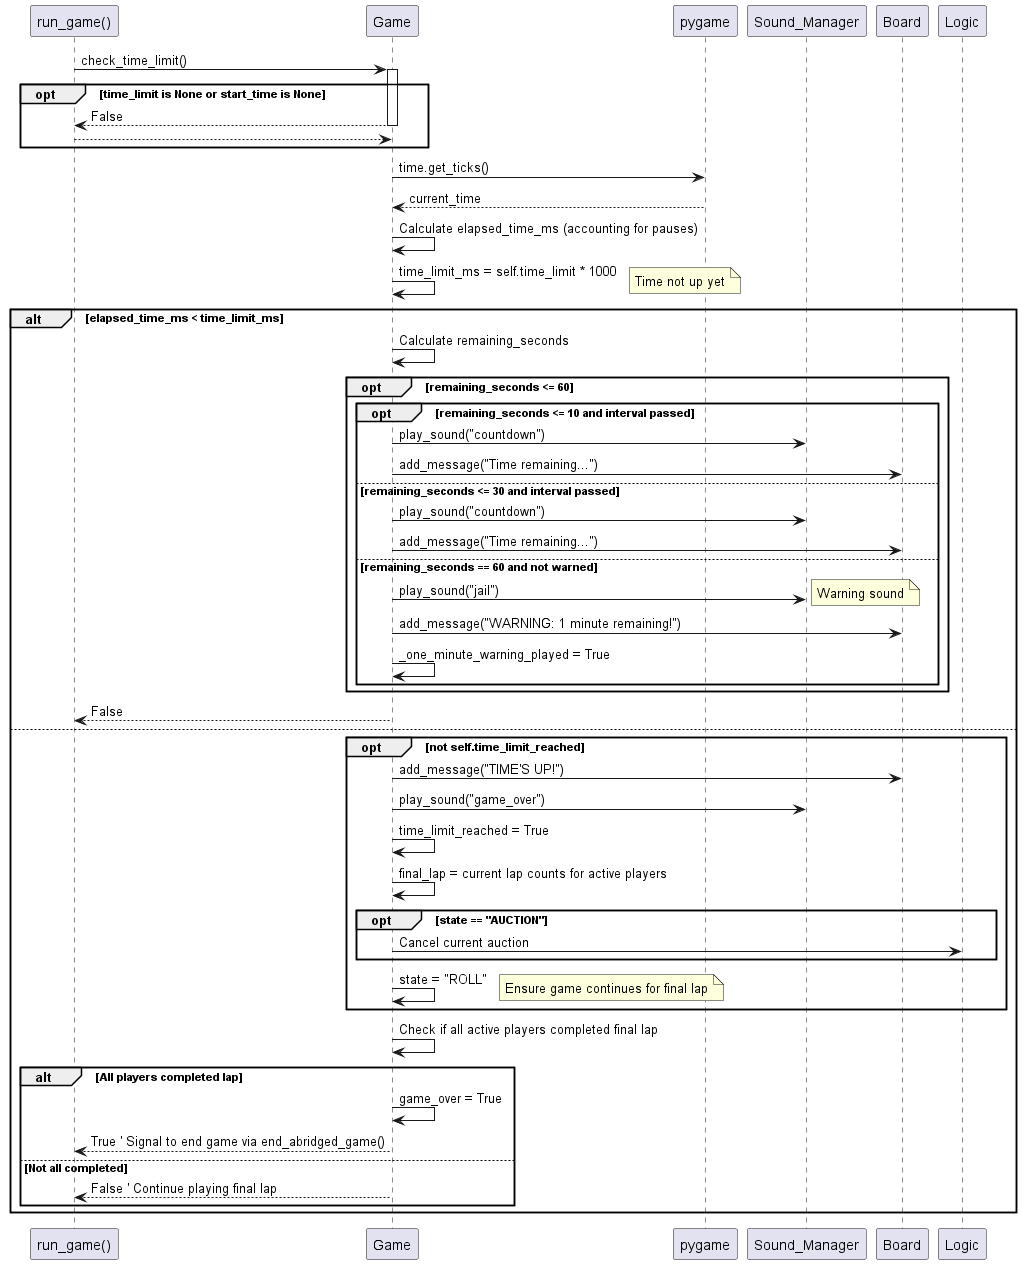

The diagram above was rendered by PlantUML. Its source (embedded in the PNG):
@startuml
participant "run_game()" as Runner
participant "Game" as GameObj
participant "pygame" as Pygame
participant "Sound_Manager" as SM
participant "Board" as BoardObj

Runner -> GameObj : check_time_limit()
activate GameObj
opt time_limit is None or start_time is None
    GameObj --> Runner : False
    deactivate GameObj
    return
end

GameObj -> Pygame : time.get_ticks()
Pygame --> GameObj : current_time
GameObj -> GameObj : Calculate elapsed_time_ms (accounting for pauses)
GameObj -> GameObj : time_limit_ms = self.time_limit * 1000

alt elapsed_time_ms < time_limit_ms
    note right: Time not up yet
    GameObj -> GameObj : Calculate remaining_seconds
    opt remaining_seconds <= 60
        opt remaining_seconds <= 10 and interval passed
            GameObj -> SM : play_sound("countdown")
            GameObj -> BoardObj : add_message("Time remaining...")
        else remaining_seconds <= 30 and interval passed
            GameObj -> SM : play_sound("countdown")
            GameObj -> BoardObj : add_message("Time remaining...")
        else remaining_seconds == 60 and not warned
            GameObj -> SM : play_sound("jail")
            note right: Warning sound
            GameObj -> BoardObj : add_message("WARNING: 1 minute remaining!")
            GameObj -> GameObj : _one_minute_warning_played = True
        end
    end
    GameObj --> Runner : False
else
    note right: Time limit reached or exceeded
    opt not self.time_limit_reached
        GameObj -> BoardObj : add_message("TIME'S UP!")
        GameObj -> SM : play_sound("game_over")
        GameObj -> GameObj : time_limit_reached = True
        GameObj -> GameObj : final_lap = current lap counts for active players
        opt state == "AUCTION"
             GameObj -> Logic : Cancel current auction
        end
        GameObj -> GameObj : state = "ROLL"
        note right: Ensure game continues for final lap
    end

    GameObj -> GameObj : Check if all active players completed final lap
    alt All players completed lap
        GameObj -> GameObj : game_over = True
        GameObj --> Runner : True ' Signal to end game via end_abridged_game()
    else Not all completed
        GameObj --> Runner : False ' Continue playing final lap
    end
end
deactivate GameObj
@enduml